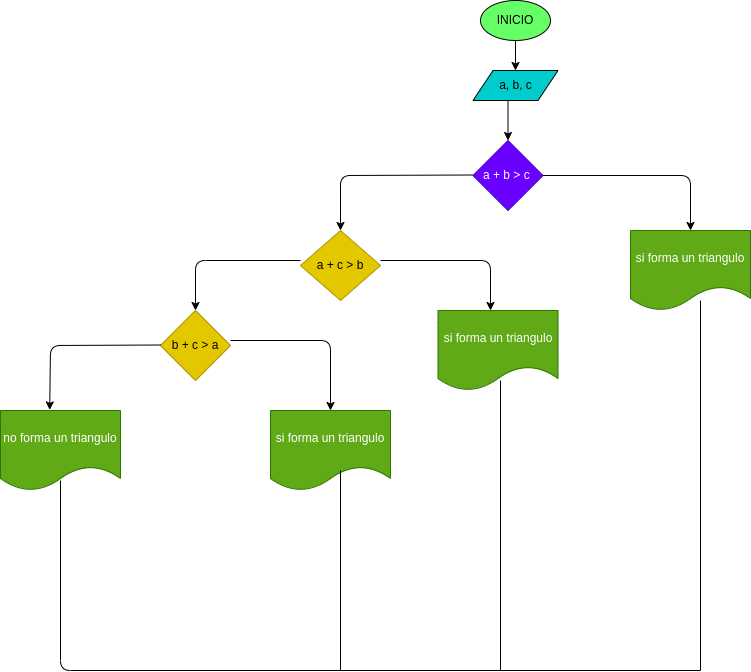

The diagram above was exported from draw.io. Its source (the exported page's mxGraphModel, read from the mxfile embedded in the PNG):
<mxGraphModel dx="1700" dy="537" grid="1" gridSize="10" guides="1" tooltips="1" connect="1" arrows="1" fold="1" page="1" pageScale="1" pageWidth="850" pageHeight="1100" math="0" shadow="0">
  <root>
    <mxCell id="0" />
    <mxCell id="1" parent="0" />
    <mxCell id="4" value="" style="edgeStyle=none;html=1;" parent="1" source="2" target="3" edge="1">
      <mxGeometry relative="1" as="geometry" />
    </mxCell>
    <mxCell id="2" value="INICIO" style="ellipse;whiteSpace=wrap;html=1;fillColor=#66FF66;" parent="1" vertex="1">
      <mxGeometry x="220" y="10" width="70" height="40" as="geometry" />
    </mxCell>
    <mxCell id="3" value="a, b, c" style="shape=parallelogram;perimeter=parallelogramPerimeter;whiteSpace=wrap;html=1;fixedSize=1;fillColor=#00CCCC;" parent="1" vertex="1">
      <mxGeometry x="212.5" y="80" width="85" height="30" as="geometry" />
    </mxCell>
    <mxCell id="5" value="a + b &amp;gt; c&amp;nbsp;" style="rhombus;whiteSpace=wrap;html=1;fillColor=#6a00ff;fontColor=#ffffff;strokeColor=#3700CC;" vertex="1" parent="1">
      <mxGeometry x="212.5" y="150" width="70" height="70" as="geometry" />
    </mxCell>
    <mxCell id="6" value="" style="endArrow=classic;html=1;" edge="1" parent="1" target="5">
      <mxGeometry width="50" height="50" relative="1" as="geometry">
        <mxPoint x="247.5" y="110" as="sourcePoint" />
        <mxPoint x="297.5" y="60" as="targetPoint" />
      </mxGeometry>
    </mxCell>
    <mxCell id="7" value="" style="endArrow=classic;html=1;" edge="1" parent="1">
      <mxGeometry width="50" height="50" relative="1" as="geometry">
        <mxPoint x="212.5" y="184.5" as="sourcePoint" />
        <mxPoint x="80" y="240" as="targetPoint" />
        <Array as="points">
          <mxPoint x="80" y="185" />
        </Array>
      </mxGeometry>
    </mxCell>
    <mxCell id="8" value="" style="endArrow=classic;html=1;exitX=1;exitY=0.5;exitDx=0;exitDy=0;" edge="1" parent="1" source="5">
      <mxGeometry width="50" height="50" relative="1" as="geometry">
        <mxPoint x="282.5" y="180" as="sourcePoint" />
        <mxPoint x="430" y="240" as="targetPoint" />
        <Array as="points">
          <mxPoint x="430" y="185" />
        </Array>
      </mxGeometry>
    </mxCell>
    <mxCell id="9" value="si forma un triangulo" style="shape=document;whiteSpace=wrap;html=1;boundedLbl=1;fillColor=#60a917;fontColor=#ffffff;strokeColor=#2D7600;" vertex="1" parent="1">
      <mxGeometry x="370" y="240" width="120" height="80" as="geometry" />
    </mxCell>
    <mxCell id="10" value="a + c &amp;gt; b" style="rhombus;whiteSpace=wrap;html=1;fillColor=#e3c800;fontColor=#000000;strokeColor=#B09500;" vertex="1" parent="1">
      <mxGeometry x="40" y="240" width="80" height="70" as="geometry" />
    </mxCell>
    <mxCell id="11" value="" style="endArrow=classic;html=1;" edge="1" parent="1">
      <mxGeometry width="50" height="50" relative="1" as="geometry">
        <mxPoint x="120" y="270" as="sourcePoint" />
        <mxPoint x="230" y="320" as="targetPoint" />
        <Array as="points">
          <mxPoint x="230" y="270" />
        </Array>
      </mxGeometry>
    </mxCell>
    <mxCell id="12" value="" style="endArrow=classic;html=1;entryX=0.5;entryY=0;entryDx=0;entryDy=0;" edge="1" parent="1" target="13">
      <mxGeometry width="50" height="50" relative="1" as="geometry">
        <mxPoint x="40" y="270" as="sourcePoint" />
        <mxPoint x="-70" y="320" as="targetPoint" />
        <Array as="points">
          <mxPoint x="-65" y="270" />
        </Array>
      </mxGeometry>
    </mxCell>
    <mxCell id="13" value="b + c &amp;gt; a" style="rhombus;whiteSpace=wrap;html=1;fillColor=#e3c800;fontColor=#000000;strokeColor=#B09500;" vertex="1" parent="1">
      <mxGeometry x="-100" y="320" width="70" height="70" as="geometry" />
    </mxCell>
    <mxCell id="14" value="" style="endArrow=classic;html=1;" edge="1" parent="1">
      <mxGeometry width="50" height="50" relative="1" as="geometry">
        <mxPoint x="-30" y="350" as="sourcePoint" />
        <mxPoint x="70" y="420" as="targetPoint" />
        <Array as="points">
          <mxPoint x="70" y="350" />
        </Array>
      </mxGeometry>
    </mxCell>
    <mxCell id="15" value="" style="endArrow=classic;html=1;entryX=0.41;entryY=-0.007;entryDx=0;entryDy=0;entryPerimeter=0;" edge="1" parent="1" target="16">
      <mxGeometry width="50" height="50" relative="1" as="geometry">
        <mxPoint x="-100" y="354.5" as="sourcePoint" />
        <mxPoint x="-210" y="400" as="targetPoint" />
        <Array as="points">
          <mxPoint x="-210" y="355" />
        </Array>
      </mxGeometry>
    </mxCell>
    <mxCell id="16" value="no forma un triangulo" style="shape=document;whiteSpace=wrap;html=1;boundedLbl=1;fillColor=#60a917;fontColor=#ffffff;strokeColor=#2D7600;" vertex="1" parent="1">
      <mxGeometry x="-260" y="420" width="120" height="80" as="geometry" />
    </mxCell>
    <mxCell id="17" value="si forma un triangulo" style="shape=document;whiteSpace=wrap;html=1;boundedLbl=1;fillColor=#60a917;fontColor=#ffffff;strokeColor=#2D7600;" vertex="1" parent="1">
      <mxGeometry x="10" y="420" width="120" height="80" as="geometry" />
    </mxCell>
    <mxCell id="18" value="si forma un triangulo" style="shape=document;whiteSpace=wrap;html=1;boundedLbl=1;fillColor=#60a917;fontColor=#ffffff;strokeColor=#2D7600;" vertex="1" parent="1">
      <mxGeometry x="177.5" y="320" width="120" height="80" as="geometry" />
    </mxCell>
    <mxCell id="19" value="" style="endArrow=none;html=1;" edge="1" parent="1">
      <mxGeometry width="50" height="50" relative="1" as="geometry">
        <mxPoint x="440" y="680" as="sourcePoint" />
        <mxPoint x="440" y="310" as="targetPoint" />
      </mxGeometry>
    </mxCell>
    <mxCell id="20" value="" style="endArrow=none;html=1;" edge="1" parent="1">
      <mxGeometry width="50" height="50" relative="1" as="geometry">
        <mxPoint x="440" y="680" as="sourcePoint" />
        <mxPoint x="-200" y="490" as="targetPoint" />
        <Array as="points">
          <mxPoint x="-200" y="680" />
        </Array>
      </mxGeometry>
    </mxCell>
    <mxCell id="24" value="" style="endArrow=none;html=1;" edge="1" parent="1">
      <mxGeometry width="50" height="50" relative="1" as="geometry">
        <mxPoint x="80" y="680" as="sourcePoint" />
        <mxPoint x="80" y="480" as="targetPoint" />
      </mxGeometry>
    </mxCell>
    <mxCell id="25" value="" style="endArrow=none;html=1;" edge="1" parent="1">
      <mxGeometry width="50" height="50" relative="1" as="geometry">
        <mxPoint x="240" y="680" as="sourcePoint" />
        <mxPoint x="240" y="390" as="targetPoint" />
      </mxGeometry>
    </mxCell>
  </root>
</mxGraphModel>